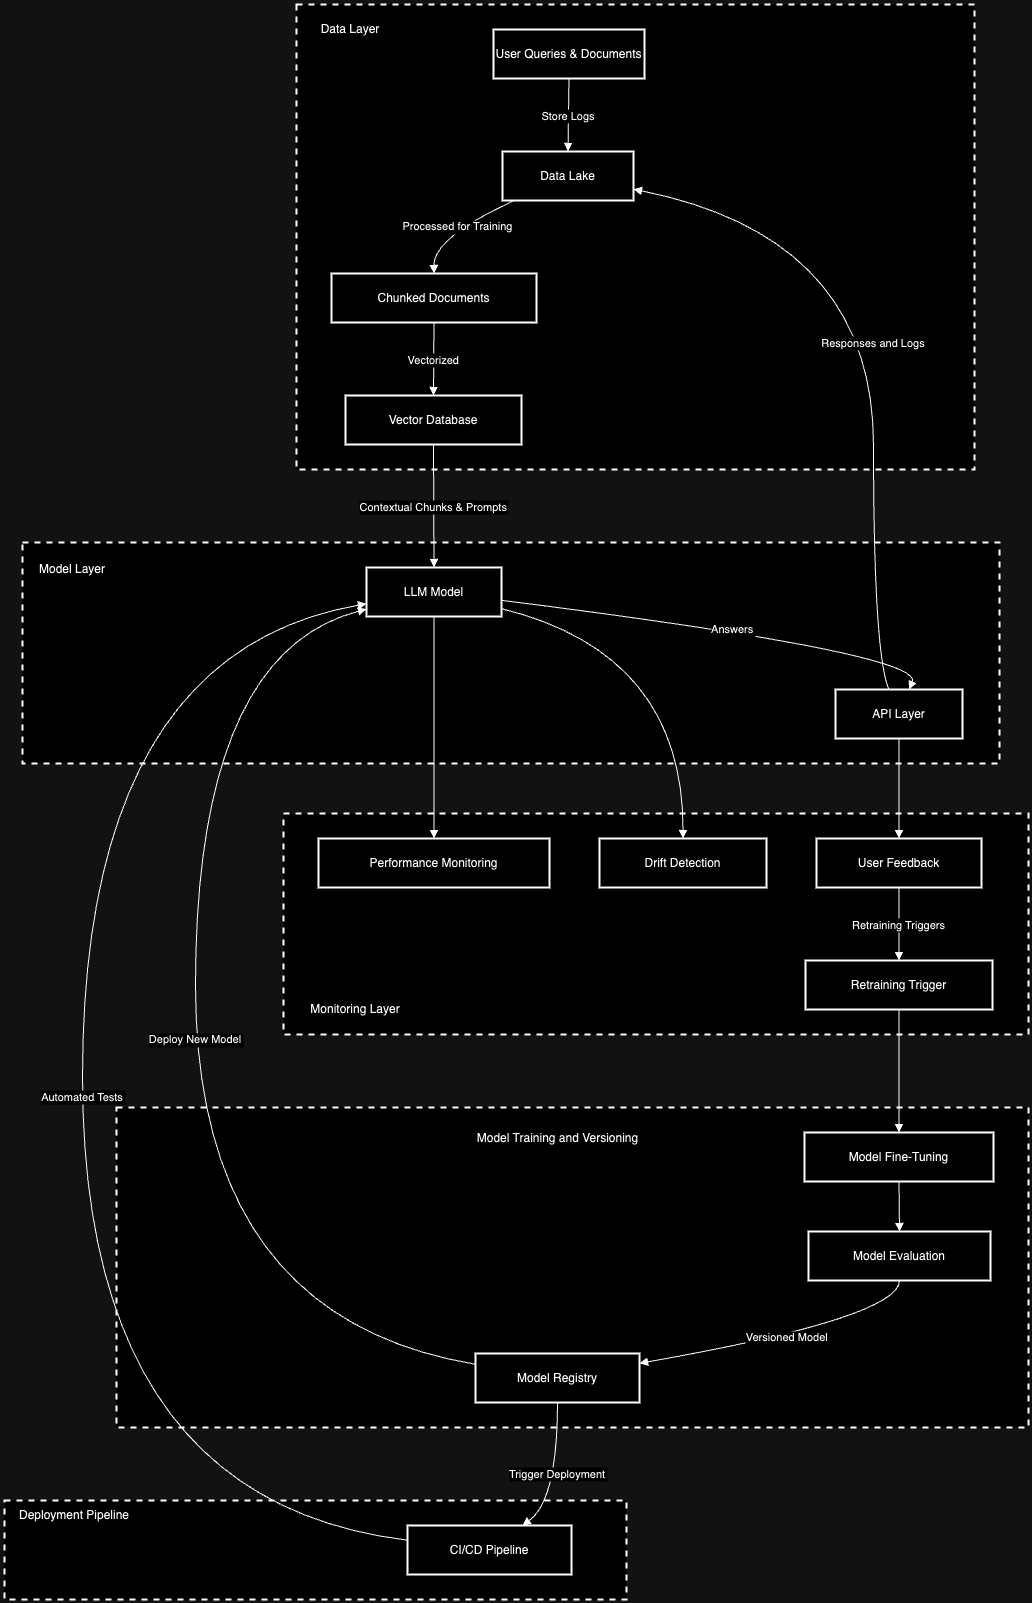

The diagram above was exported from draw.io. Its source (the exported page's mxGraphModel, read from the mxfile embedded in the PNG):
<mxGraphModel dx="1434" dy="676" grid="1" gridSize="10" guides="1" tooltips="1" connect="1" arrows="1" fold="1" page="1" pageScale="1" pageWidth="827" pageHeight="1169" math="0" shadow="0">
  <root>
    <mxCell id="0" />
    <mxCell id="1" parent="0" />
    <mxCell id="2uLyCBysv3Qa5EU-o_tF-1" value="" style="whiteSpace=wrap;strokeWidth=2;dashed=1;" vertex="1" parent="1">
      <mxGeometry x="20" y="1516" width="622" height="99" as="geometry" />
    </mxCell>
    <mxCell id="2uLyCBysv3Qa5EU-o_tF-2" value="" style="whiteSpace=wrap;strokeWidth=2;dashed=1;" vertex="1" parent="1">
      <mxGeometry x="132" y="1123" width="912" height="320" as="geometry" />
    </mxCell>
    <mxCell id="2uLyCBysv3Qa5EU-o_tF-3" value="" style="whiteSpace=wrap;strokeWidth=2;dashed=1;" vertex="1" parent="1">
      <mxGeometry x="299" y="829" width="745" height="221" as="geometry" />
    </mxCell>
    <mxCell id="2uLyCBysv3Qa5EU-o_tF-4" value="" style="whiteSpace=wrap;strokeWidth=2;dashed=1;" vertex="1" parent="1">
      <mxGeometry x="38" y="558" width="977" height="221" as="geometry" />
    </mxCell>
    <mxCell id="2uLyCBysv3Qa5EU-o_tF-5" value="" style="whiteSpace=wrap;strokeWidth=2;dashed=1;" vertex="1" parent="1">
      <mxGeometry x="312" y="20" width="678" height="465" as="geometry" />
    </mxCell>
    <mxCell id="2uLyCBysv3Qa5EU-o_tF-6" value="User Queries &amp; Documents" style="whiteSpace=wrap;strokeWidth=2;" vertex="1" parent="1">
      <mxGeometry x="509" y="45" width="151" height="49" as="geometry" />
    </mxCell>
    <mxCell id="2uLyCBysv3Qa5EU-o_tF-7" value="Data Lake" style="whiteSpace=wrap;strokeWidth=2;" vertex="1" parent="1">
      <mxGeometry x="518" y="167" width="131" height="49" as="geometry" />
    </mxCell>
    <mxCell id="2uLyCBysv3Qa5EU-o_tF-8" value="Chunked Documents" style="whiteSpace=wrap;strokeWidth=2;" vertex="1" parent="1">
      <mxGeometry x="347" y="289" width="205" height="49" as="geometry" />
    </mxCell>
    <mxCell id="2uLyCBysv3Qa5EU-o_tF-9" value="Vector Database" style="whiteSpace=wrap;strokeWidth=2;" vertex="1" parent="1">
      <mxGeometry x="361" y="411" width="176" height="49" as="geometry" />
    </mxCell>
    <mxCell id="2uLyCBysv3Qa5EU-o_tF-10" value="LLM Model" style="whiteSpace=wrap;strokeWidth=2;" vertex="1" parent="1">
      <mxGeometry x="382" y="583" width="135" height="49" as="geometry" />
    </mxCell>
    <mxCell id="2uLyCBysv3Qa5EU-o_tF-11" value="API Layer" style="whiteSpace=wrap;strokeWidth=2;" vertex="1" parent="1">
      <mxGeometry x="851" y="705" width="127" height="49" as="geometry" />
    </mxCell>
    <mxCell id="2uLyCBysv3Qa5EU-o_tF-12" value="Performance Monitoring" style="whiteSpace=wrap;strokeWidth=2;" vertex="1" parent="1">
      <mxGeometry x="334" y="854" width="231" height="49" as="geometry" />
    </mxCell>
    <mxCell id="2uLyCBysv3Qa5EU-o_tF-13" value="Drift Detection" style="whiteSpace=wrap;strokeWidth=2;" vertex="1" parent="1">
      <mxGeometry x="615" y="854" width="167" height="49" as="geometry" />
    </mxCell>
    <mxCell id="2uLyCBysv3Qa5EU-o_tF-14" value="User Feedback" style="whiteSpace=wrap;strokeWidth=2;" vertex="1" parent="1">
      <mxGeometry x="832" y="854" width="165" height="49" as="geometry" />
    </mxCell>
    <mxCell id="2uLyCBysv3Qa5EU-o_tF-15" value="Retraining Trigger" style="whiteSpace=wrap;strokeWidth=2;" vertex="1" parent="1">
      <mxGeometry x="821" y="976" width="187" height="49" as="geometry" />
    </mxCell>
    <mxCell id="2uLyCBysv3Qa5EU-o_tF-16" value="Model Fine-Tuning" style="whiteSpace=wrap;strokeWidth=2;" vertex="1" parent="1">
      <mxGeometry x="820" y="1148" width="189" height="49" as="geometry" />
    </mxCell>
    <mxCell id="2uLyCBysv3Qa5EU-o_tF-17" value="Model Evaluation" style="whiteSpace=wrap;strokeWidth=2;" vertex="1" parent="1">
      <mxGeometry x="824" y="1247" width="182" height="49" as="geometry" />
    </mxCell>
    <mxCell id="2uLyCBysv3Qa5EU-o_tF-18" value="Model Registry" style="whiteSpace=wrap;strokeWidth=2;" vertex="1" parent="1">
      <mxGeometry x="491" y="1369" width="164" height="49" as="geometry" />
    </mxCell>
    <mxCell id="2uLyCBysv3Qa5EU-o_tF-19" value="CI/CD Pipeline" style="whiteSpace=wrap;strokeWidth=2;" vertex="1" parent="1">
      <mxGeometry x="423" y="1541" width="164" height="49" as="geometry" />
    </mxCell>
    <mxCell id="2uLyCBysv3Qa5EU-o_tF-20" value="Store Logs" style="curved=1;startArrow=none;endArrow=block;exitX=0.5;exitY=1;entryX=0.5;entryY=0;rounded=0;" edge="1" parent="1" source="2uLyCBysv3Qa5EU-o_tF-6" target="2uLyCBysv3Qa5EU-o_tF-7">
      <mxGeometry relative="1" as="geometry">
        <Array as="points" />
      </mxGeometry>
    </mxCell>
    <mxCell id="2uLyCBysv3Qa5EU-o_tF-21" value="Processed for Training" style="curved=1;startArrow=none;endArrow=block;exitX=0.09;exitY=1;entryX=0.5;entryY=0;rounded=0;" edge="1" parent="1" source="2uLyCBysv3Qa5EU-o_tF-7" target="2uLyCBysv3Qa5EU-o_tF-8">
      <mxGeometry relative="1" as="geometry">
        <Array as="points">
          <mxPoint x="449" y="253" />
        </Array>
      </mxGeometry>
    </mxCell>
    <mxCell id="2uLyCBysv3Qa5EU-o_tF-22" value="Vectorized" style="curved=1;startArrow=none;endArrow=block;exitX=0.5;exitY=1;entryX=0.5;entryY=0;rounded=0;" edge="1" parent="1" source="2uLyCBysv3Qa5EU-o_tF-8" target="2uLyCBysv3Qa5EU-o_tF-9">
      <mxGeometry relative="1" as="geometry">
        <Array as="points" />
      </mxGeometry>
    </mxCell>
    <mxCell id="2uLyCBysv3Qa5EU-o_tF-23" value="Answers" style="curved=1;startArrow=none;endArrow=block;exitX=1;exitY=0.67;entryX=0.58;entryY=0;rounded=0;" edge="1" parent="1" source="2uLyCBysv3Qa5EU-o_tF-10" target="2uLyCBysv3Qa5EU-o_tF-11">
      <mxGeometry relative="1" as="geometry">
        <Array as="points">
          <mxPoint x="940" y="669" />
        </Array>
      </mxGeometry>
    </mxCell>
    <mxCell id="2uLyCBysv3Qa5EU-o_tF-24" value="Responses and Logs" style="curved=1;startArrow=none;endArrow=block;exitX=0.42;exitY=0;entryX=1;entryY=0.77;rounded=0;" edge="1" parent="1" source="2uLyCBysv3Qa5EU-o_tF-11" target="2uLyCBysv3Qa5EU-o_tF-7">
      <mxGeometry relative="1" as="geometry">
        <Array as="points">
          <mxPoint x="889" y="669" />
          <mxPoint x="889" y="253" />
        </Array>
      </mxGeometry>
    </mxCell>
    <mxCell id="2uLyCBysv3Qa5EU-o_tF-25" value="Contextual Chunks &amp; Prompts" style="curved=1;startArrow=none;endArrow=block;exitX=0.5;exitY=1;entryX=0.5;entryY=0;rounded=0;" edge="1" parent="1" source="2uLyCBysv3Qa5EU-o_tF-9" target="2uLyCBysv3Qa5EU-o_tF-10">
      <mxGeometry relative="1" as="geometry">
        <Array as="points" />
      </mxGeometry>
    </mxCell>
    <mxCell id="2uLyCBysv3Qa5EU-o_tF-26" value="" style="curved=1;startArrow=none;endArrow=block;exitX=0.5;exitY=1;entryX=0.5;entryY=0;rounded=0;" edge="1" parent="1" source="2uLyCBysv3Qa5EU-o_tF-10" target="2uLyCBysv3Qa5EU-o_tF-12">
      <mxGeometry relative="1" as="geometry">
        <Array as="points" />
      </mxGeometry>
    </mxCell>
    <mxCell id="2uLyCBysv3Qa5EU-o_tF-27" value="" style="curved=1;startArrow=none;endArrow=block;exitX=1;exitY=0.84;entryX=0.5;entryY=0;rounded=0;" edge="1" parent="1" source="2uLyCBysv3Qa5EU-o_tF-10" target="2uLyCBysv3Qa5EU-o_tF-13">
      <mxGeometry relative="1" as="geometry">
        <Array as="points">
          <mxPoint x="699" y="669" />
        </Array>
      </mxGeometry>
    </mxCell>
    <mxCell id="2uLyCBysv3Qa5EU-o_tF-28" value="" style="curved=1;startArrow=none;endArrow=block;exitX=0.5;exitY=1;entryX=0.5;entryY=0;rounded=0;" edge="1" parent="1" source="2uLyCBysv3Qa5EU-o_tF-11" target="2uLyCBysv3Qa5EU-o_tF-14">
      <mxGeometry relative="1" as="geometry">
        <Array as="points" />
      </mxGeometry>
    </mxCell>
    <mxCell id="2uLyCBysv3Qa5EU-o_tF-29" value="Retraining Triggers" style="curved=1;startArrow=none;endArrow=block;exitX=0.5;exitY=1;entryX=0.5;entryY=0;rounded=0;" edge="1" parent="1" source="2uLyCBysv3Qa5EU-o_tF-14" target="2uLyCBysv3Qa5EU-o_tF-15">
      <mxGeometry relative="1" as="geometry">
        <Array as="points" />
      </mxGeometry>
    </mxCell>
    <mxCell id="2uLyCBysv3Qa5EU-o_tF-30" value="" style="curved=1;startArrow=none;endArrow=block;exitX=0.5;exitY=1;entryX=0.5;entryY=0;rounded=0;" edge="1" parent="1" source="2uLyCBysv3Qa5EU-o_tF-15" target="2uLyCBysv3Qa5EU-o_tF-16">
      <mxGeometry relative="1" as="geometry">
        <Array as="points" />
      </mxGeometry>
    </mxCell>
    <mxCell id="2uLyCBysv3Qa5EU-o_tF-31" value="" style="curved=1;startArrow=none;endArrow=block;exitX=0.5;exitY=1;entryX=0.5;entryY=0;rounded=0;" edge="1" parent="1" source="2uLyCBysv3Qa5EU-o_tF-16" target="2uLyCBysv3Qa5EU-o_tF-17">
      <mxGeometry relative="1" as="geometry">
        <Array as="points" />
      </mxGeometry>
    </mxCell>
    <mxCell id="2uLyCBysv3Qa5EU-o_tF-32" value="Versioned Model" style="curved=1;startArrow=none;endArrow=block;exitX=0.5;exitY=1;entryX=1;entryY=0.2;rounded=0;" edge="1" parent="1" source="2uLyCBysv3Qa5EU-o_tF-17" target="2uLyCBysv3Qa5EU-o_tF-18">
      <mxGeometry relative="1" as="geometry">
        <Array as="points">
          <mxPoint x="915" y="1333" />
        </Array>
      </mxGeometry>
    </mxCell>
    <mxCell id="2uLyCBysv3Qa5EU-o_tF-33" value="Deploy New Model" style="curved=1;startArrow=none;endArrow=block;exitX=0;exitY=0.22;entryX=0;entryY=0.85;rounded=0;" edge="1" parent="1" source="2uLyCBysv3Qa5EU-o_tF-18" target="2uLyCBysv3Qa5EU-o_tF-10">
      <mxGeometry relative="1" as="geometry">
        <Array as="points">
          <mxPoint x="211" y="1333" />
          <mxPoint x="211" y="669" />
        </Array>
      </mxGeometry>
    </mxCell>
    <mxCell id="2uLyCBysv3Qa5EU-o_tF-34" value="Automated Tests" style="curved=1;startArrow=none;endArrow=block;exitX=0;exitY=0.3;entryX=0;entryY=0.74;rounded=0;" edge="1" parent="1" source="2uLyCBysv3Qa5EU-o_tF-19" target="2uLyCBysv3Qa5EU-o_tF-10">
      <mxGeometry relative="1" as="geometry">
        <Array as="points">
          <mxPoint x="98" y="1516" />
          <mxPoint x="98" y="669" />
        </Array>
      </mxGeometry>
    </mxCell>
    <mxCell id="2uLyCBysv3Qa5EU-o_tF-35" value="Trigger Deployment" style="curved=1;startArrow=none;endArrow=block;exitX=0.5;exitY=1;entryX=0.7;entryY=0;rounded=0;" edge="1" parent="1" source="2uLyCBysv3Qa5EU-o_tF-18" target="2uLyCBysv3Qa5EU-o_tF-19">
      <mxGeometry relative="1" as="geometry">
        <Array as="points">
          <mxPoint x="573" y="1516" />
        </Array>
      </mxGeometry>
    </mxCell>
    <mxCell id="2uLyCBysv3Qa5EU-o_tF-36" value="Data Layer" style="text;html=1;align=center;verticalAlign=middle;whiteSpace=wrap;rounded=0;" vertex="1" parent="1">
      <mxGeometry x="322" y="30" width="88" height="30" as="geometry" />
    </mxCell>
    <mxCell id="2uLyCBysv3Qa5EU-o_tF-37" value="Model Layer" style="text;html=1;align=center;verticalAlign=middle;whiteSpace=wrap;rounded=0;" vertex="1" parent="1">
      <mxGeometry x="44" y="570" width="88" height="30" as="geometry" />
    </mxCell>
    <mxCell id="2uLyCBysv3Qa5EU-o_tF-38" value="Monitoring Layer" style="text;html=1;align=center;verticalAlign=middle;whiteSpace=wrap;rounded=0;" vertex="1" parent="1">
      <mxGeometry x="312" y="1010" width="118" height="30" as="geometry" />
    </mxCell>
    <mxCell id="2uLyCBysv3Qa5EU-o_tF-39" value="Model Training and Versioning" style="text;html=1;align=center;verticalAlign=middle;whiteSpace=wrap;rounded=0;" vertex="1" parent="1">
      <mxGeometry x="481.5" y="1139" width="183" height="30" as="geometry" />
    </mxCell>
    <mxCell id="2uLyCBysv3Qa5EU-o_tF-40" value="Deployment Pipeline" style="text;html=1;align=center;verticalAlign=middle;whiteSpace=wrap;rounded=0;" vertex="1" parent="1">
      <mxGeometry x="20" y="1516" width="140" height="30" as="geometry" />
    </mxCell>
  </root>
</mxGraphModel>